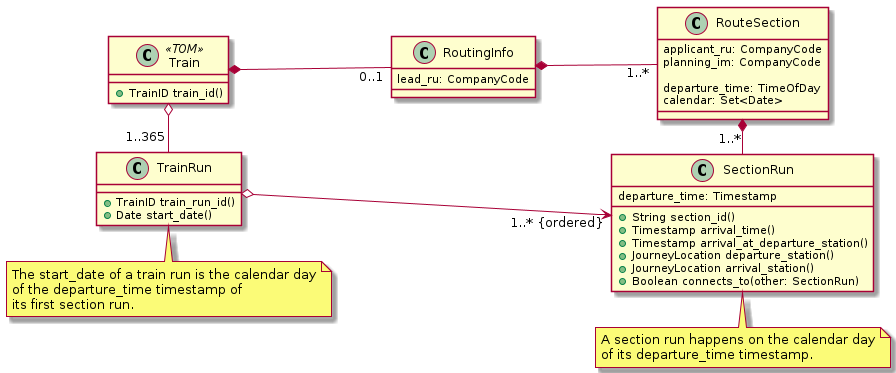

The diagram above was rendered by PlantUML. Its source (embedded in the PNG):
@startuml
left to right direction

class Train <<TOM>> {
    +TrainID train_id()
}
class RoutingInfo {
    lead_ru: CompanyCode
}
class RouteSection {
    applicant_ru: CompanyCode
    planning_im: CompanyCode

    departure_time: TimeOfDay
    calendar: Set<Date>
}
Train *-- "0..1" RoutingInfo
RoutingInfo *-- "1..*" RouteSection

class SectionRun {
    departure_time: Timestamp
    + String section_id()
    + Timestamp arrival_time()
    + Timestamp arrival_at_departure_station()
    + JourneyLocation departure_station()
    + JourneyLocation arrival_station()
    + Boolean connects_to(other: SectionRun)
}
RouteSection *- "1..*" SectionRun
note bottom of SectionRun
    A section run happens on the calendar day
    of its departure_time timestamp.
end note

class TrainRun {
    + TrainID train_run_id()
    + Date start_date()
}
note bottom of TrainRun
    The start_date of a train run is the calendar day
    of the departure_time timestamp of
    its first section run.
end note

TrainRun o--> "1..* {ordered}" SectionRun
Train o- "1..365" TrainRun
@enduml